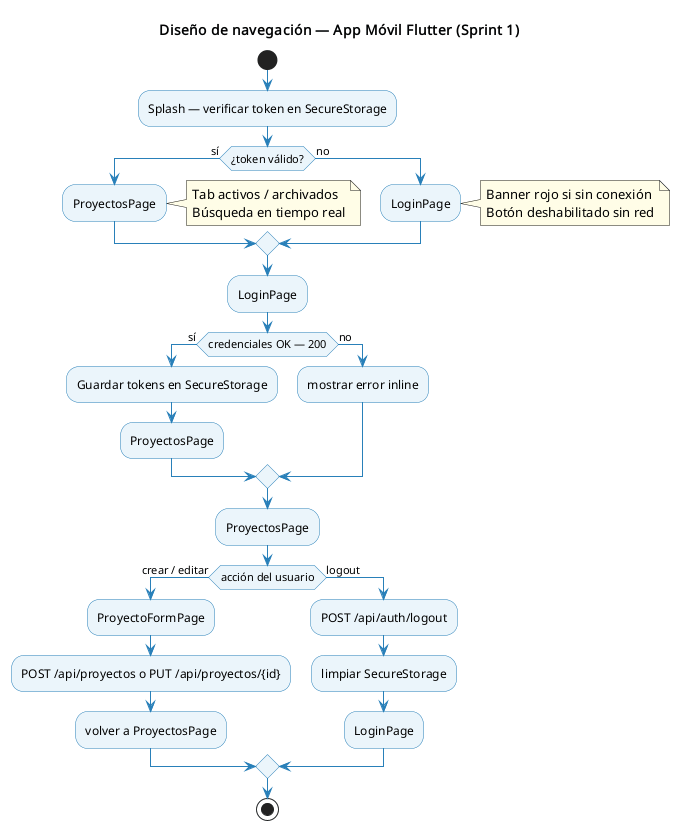

The diagram above was rendered by PlantUML. Its source (embedded in the PNG):
@startuml
title Diseño de navegación — App Móvil Flutter (Sprint 1)
skinparam activityBackgroundColor #EBF5FB
skinparam activityBorderColor #2980B9
skinparam arrowColor #2980B9
skinparam noteBackgroundColor #FFFDE7

start
:Splash — verificar token en SecureStorage;
if (¿token válido?) then (sí)
  :ProyectosPage;
  note right: Tab activos / archivados\nBúsqueda en tiempo real
else (no)
  :LoginPage;
  note right: Banner rojo si sin conexión\nBotón deshabilitado sin red
endif

:LoginPage;
if (credenciales OK — 200) then (sí)
  :Guardar tokens en SecureStorage;
  :ProyectosPage;
else (no)
  :mostrar error inline;
endif

:ProyectosPage;
if (acción del usuario) then (crear / editar)
  :ProyectoFormPage;
  :POST /api/proyectos o PUT /api/proyectos/{id};
  :volver a ProyectosPage;
else (logout)
  :POST /api/auth/logout;
  :limpiar SecureStorage;
  :LoginPage;
endif
stop
@enduml